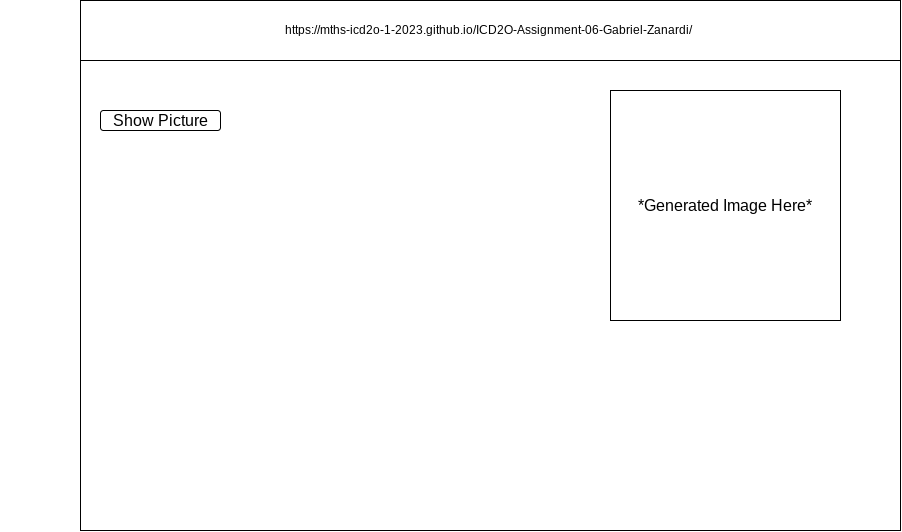

The diagram above was exported from draw.io. Its source (the exported page's mxGraphModel, read from the mxfile embedded in the PNG):
<mxGraphModel dx="1730" dy="548" grid="1" gridSize="10" guides="1" tooltips="1" connect="1" arrows="1" fold="1" page="1" pageScale="1" pageWidth="827" pageHeight="1169" math="0" shadow="0">
  <root>
    <mxCell id="0" />
    <mxCell id="1" parent="0" />
    <mxCell id="3" value="" style="rounded=0;whiteSpace=wrap;html=1;" vertex="1" parent="1">
      <mxGeometry y="60" width="820" height="530" as="geometry" />
    </mxCell>
    <mxCell id="4" value="https://mths-icd2o-1-2023.github.io/ICD2O-Assignment-06-Gabriel-Zanardi/&amp;nbsp;" style="rounded=0;whiteSpace=wrap;html=1;" vertex="1" parent="1">
      <mxGeometry y="60" width="820" height="60" as="geometry" />
    </mxCell>
    <mxCell id="5" value="&lt;div style=&quot;color: white; font-family: Helvetica, Arial, sans-serif; text-align: start; font-size: 16px;&quot; class=&quot;page-content&quot;&gt;&lt;font style=&quot;font-size: 16px;&quot;&gt;Click the button to show the NASA picture of the day&lt;/font&gt;&lt;/div&gt;&lt;div style=&quot;font-size: 16px;&quot;&gt;&lt;br&gt;&lt;/div&gt;" style="text;html=1;strokeColor=none;fillColor=none;align=center;verticalAlign=middle;whiteSpace=wrap;rounded=0;" vertex="1" parent="1">
      <mxGeometry x="-80" y="140" width="560" height="30" as="geometry" />
    </mxCell>
    <mxCell id="6" value="Show Picture" style="rounded=1;whiteSpace=wrap;html=1;labelBackgroundColor=none;fontSize=16;" vertex="1" parent="1">
      <mxGeometry x="20" y="170" width="120" height="20" as="geometry" />
    </mxCell>
    <mxCell id="7" value="*Generated Image Here*" style="whiteSpace=wrap;html=1;aspect=fixed;labelBackgroundColor=none;fontSize=16;" vertex="1" parent="1">
      <mxGeometry x="530" y="150" width="230" height="230" as="geometry" />
    </mxCell>
  </root>
</mxGraphModel>